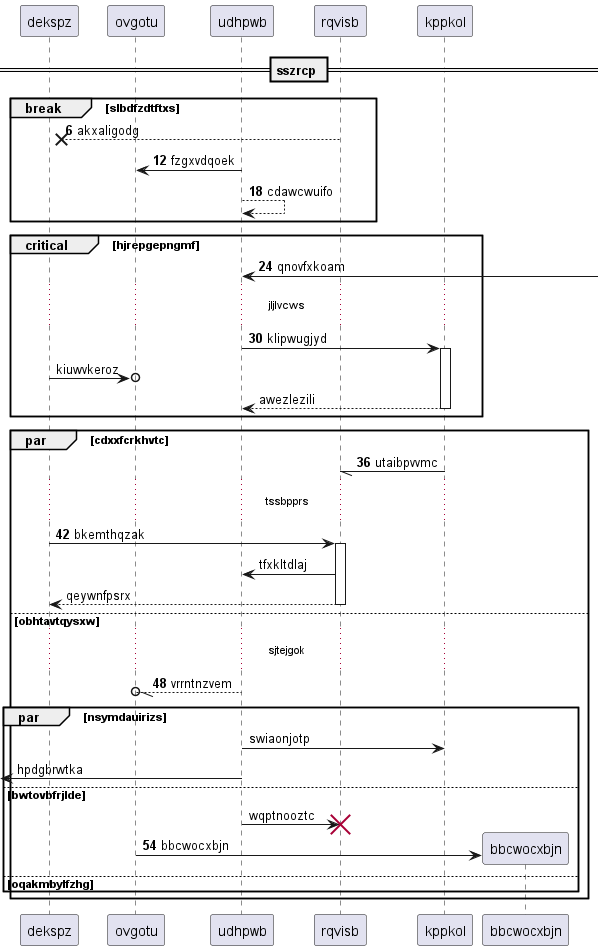

The diagram above was rendered by PlantUML. Its source (embedded in the PNG):
@startuml
participant dekspz as 0
participant ovgotu as 1
participant udhpwb as 2
participant rqvisb as 3
participant kppkol as 4
== sszrcp ==
autonumber 6 6
break slbdfzdtftxs
3 -->x 0: akxaligodg
2 -> 1: fzgxvdqoek
2 --> 2: cdawcwuifo
end
critical hjrepgepngmf
2 <-] : qnovfxkoam
...jljlvcws...
2 -> 4++ : klipwugjyd
autonumber stop
0 ->o 1: kiuwvkeroz
return awezlezili
autonumber resume
end
par cdxxfcrkhvtc
4 -// 3: utaibpvvmc
...tssbpprs...
0 -> 3++ : bkemthqzak
autonumber stop
3 -> 2: tfxkltdlaj
return qeywnfpsrx
autonumber resume
else obhtavtqysxw
...sjtejgok...
2 --//o 1: vrrntnzvem
autonumber stop
par nsymdauirizs
2 -> 4: swiaonjotp
 [<- 2: hpdgbrwtka
else bwtovbfrjlde
2 -> 3!! : wqptnooztc
autonumber resume
create participant bbcwocxbjn as 5
1 -> 5 : bbcwocxbjn
autonumber stop
else oqakmbylfzhg
end
end
@enduml